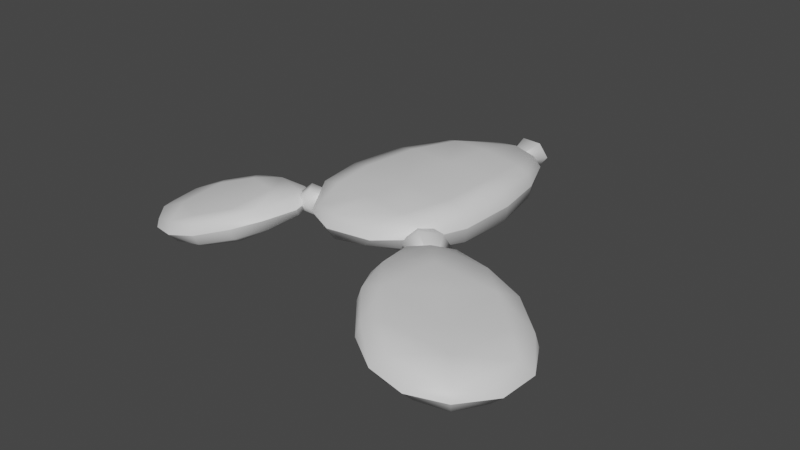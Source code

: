 # Source: FE_leaf_35-nr.blend  (saved by Blender 3.0.42; exported with 4.5.12 LTS)
import bpy
from mathutils import Matrix  # noqa: F401  (used for matrix-valued properties, if any)

bpy.ops.wm.read_factory_settings(use_empty=True)
scene = bpy.context.scene
scene.name = 'Scene'

# ---- collections
col_collection = bpy.data.collections.new('Collection'); scene.collection.children.link(col_collection)

# ---- materials (node trees are filled in below, after node groups)
mat_material_001 = bpy.data.materials.new('Material.001')
mat_material_001.use_transparent_shadow = False

# ---- material node trees
mat_material_001.use_nodes = True; mat_material_001.node_tree.nodes.clear()
_N = mat_material_001.node_tree.nodes; _L = mat_material_001.node_tree.links
n0 = _N.new('ShaderNodeBsdfPrincipled'); n0.name = 'Principled BSDF'; n0.location = (10, 300)
n0.distribution = 'GGX'
n0.subsurface_method = 'RANDOM_WALK_SKIN'
n0.inputs[3].default_value = 1.45
n0.inputs[27].default_value = (0.0, 0.0, 0.0, 1.0)
n0.inputs[28].default_value = 1.0
n1 = _N.new('ShaderNodeOutputMaterial'); n1.name = 'Material Output'; n1.location = (300, 300)
_L.new(n0.outputs[0], n1.inputs[0])
n1.is_active_output = True

# ---- world
world_world = bpy.data.worlds.new('World'); scene.world = world_world
world_world.use_nodes = True; world_world.node_tree.nodes.clear()
_N = world_world.node_tree.nodes; _L = world_world.node_tree.links
n0 = _N.new('ShaderNodeOutputWorld'); n0.name = 'World Output'; n0.location = (300, 300)
n1 = _N.new('ShaderNodeBackground'); n1.name = 'Background'; n1.location = (10, 300)
n1.inputs[0].default_value = (0.05088, 0.05088, 0.05088, 1.0)
_L.new(n1.outputs[0], n0.inputs[0])
n0.is_active_output = True
world_world.color = (0.05088, 0.05088, 0.05088)
world_world.use_sun_shadow = False
world_world.sun_shadow_jitter_overblur = 0.0

# ---- meshes
me_0x0770df88_gmdl_001 = bpy.data.meshes.new('0x0770DF88.gmdl.001')
me_0x0770df88_gmdl_001.from_pydata([(-0.02491, -1.065, -0.03313), (-0.173, -1.071, -0.05528), (-0.1286, -0.9046, -0.1148), (0.06379, -0.9338, -0.08209), (-0.2913, -1.025, -0.04063), (-0.4009, -0.8699, -0.05468), (-0.3107, -0.8797, -0.09134), (-0.3334, -1.029, -0.002821), (-0.4188, -0.8783, -0.0011), (-0.2933, -1.029, 0.03634), (-0.3186, -0.8895, 0.07316), (-0.4024, -0.8762, 0.05336), (-0.1738, -1.078, 0.05373), (-0.02297, -1.07, 0.04439), (0.06798, -0.9453, 0.08289), (-0.1304, -0.9172, 0.08357), (0.01526, -1.082, 0.006663), (0.1709, -0.9637, 0.01356), (0.1562, -0.958, 0.06637), (-0.0953, -0.7205, -0.1481), (0.1366, -0.7582, -0.1056), (-0.4129, -0.6774, -0.06873), (-0.3217, -0.6873, -0.1157), (-0.432, -0.6829, -0.003538), (-0.3277, -0.7001, 0.08204), (-0.4147, -0.6849, 0.06241), (0.1327, -0.7705, 0.09243), (-0.09864, -0.7366, 0.0912), (0.244, -0.7868, 0.01424), (0.2243, -0.7829, 0.07795), (-0.06436, -0.4839, -0.1466), (0.1601, -0.5211, -0.1022), (-0.3648, -0.4386, -0.06545), (-0.2846, -0.4495, -0.1145), (-0.3803, -0.4394, 0.003147), (-0.2808, -0.4649, 0.09026), (-0.3627, -0.448, 0.0701), (0.1521, -0.5343, 0.1011), (-0.06745, -0.5009, 0.1013), (0.2599, -0.5425, 0.02029), (0.2412, -0.5449, 0.08638), (-0.1819, -1.105, 0.001369), (-0.134, -0.07089, 0.002857), (0.009834, -0.04687, 0.006328), (0.0006343, -0.1032, -0.05354), (-0.1076, -0.08343, -0.03727), (0.1043, -0.1313, 0.05223), (0.1366, -0.1256, 0.01097), (0.009834, -0.04687, 0.006328), (-0.0003303, -0.1123, 0.06639), (-0.4188, -0.8783, -0.0011), (-0.3334, -1.029, -0.002821), (-0.432, -0.6829, -0.003538), (-0.3803, -0.4394, 0.003147), (0.1709, -0.9637, 0.01356), (0.01526, -1.082, 0.006663), (0.1575, -0.9516, -0.04019), (0.244, -0.7868, 0.01424), (0.2285, -0.7765, -0.05203), (0.2599, -0.5425, 0.02029), (0.2451, -0.5365, -0.04877), (0.1366, -0.1256, 0.01097), (0.1085, -0.1264, -0.031), (-0.1819, -1.105, 0.001369), (-0.0387, 0.006029, -0.05188), (0.04969, -0.001564, -0.05299), (-0.01642, -0.2003, -0.005527), (-0.08298, 0.00932, 0.0007714), (-0.03889, 0.00486, 0.05317), (0.04948, -0.002887, 0.05388), (-0.01642, -0.2003, -0.005527), (0.09378, -0.005974, 0.0003237), (0.04969, -0.001564, -0.05299), (0.009794, 0.07903, -0.0003273), (0.009794, 0.07903, -0.0003273), (0.2271, -0.3303, 0.0214), (0.2153, -0.3294, -0.03386), (0.2271, -0.3303, 0.0214), (0.2104, -0.3365, 0.07481), (0.1429, -0.3271, 0.09291), (-0.03094, -0.2972, 0.1), (-0.2046, -0.2644, 0.08406), (-0.2726, -0.2492, 0.06291), (-0.2853, -0.2372, 0.008032), (-0.2853, -0.2372, 0.008032), (-0.2732, -0.2409, -0.04676), (-0.2132, -0.2489, -0.08442), (-0.0284, -0.2802, -0.1078), (0.156, -0.3156, -0.07487), (-0.1048, -0.08949, 0.04533), (-0.134, -0.07089, 0.002857), (-0.9386, -1.292, -0.1799), (-0.9911, -1.214, -0.1913), (-0.8905, -1.171, -0.2144), (-0.8208, -1.315, -0.1845), (-1.024, -1.138, -0.1765), (-1.046, -1.122, -0.1515), (-1.005, -1.022, -0.1302), (-0.9722, -1.045, -0.1787), (-1.006, -1.225, -0.1196), (-0.9494, -1.3, -0.129), (-0.8402, -1.329, -0.09393), (-0.9175, -1.19, -0.08491), (-0.9358, -1.322, -0.1556), (-0.8166, -1.359, -0.1371), (-0.7821, -1.115, -0.2147), (-0.7135, -1.256, -0.1911), (-0.8975, -0.9419, -0.1504), (-0.8625, -0.9846, -0.1858), (-0.9156, -0.9405, -0.1056), (-0.9892, -1.06, -0.09091), (-0.8889, -1.007, -0.05268), (-0.9166, -0.9569, -0.06219), (-0.7427, -1.274, -0.0567), (-0.8157, -1.139, -0.05185), (-0.7, -1.331, -0.1145), (-0.7136, -1.324, -0.07051), (-0.6526, -1.043, -0.1838), (-0.5863, -1.181, -0.1581), (-0.7607, -0.8778, -0.1174), (-0.7293, -0.9156, -0.1532), (-0.7767, -0.8761, -0.0693), (-0.758, -0.9412, -0.01476), (-0.7832, -0.8934, -0.0239), (-0.6197, -1.197, -0.02118), (-0.6886, -1.068, -0.01207), (-0.5742, -1.25, -0.07807), (-0.5908, -1.246, -0.03378), (-1.024, -1.228, -0.1599), (-0.4988, -0.87, -0.02195), (-0.4302, -0.9354, -0.01472), (-0.4531, -0.9454, -0.0654), (-0.4882, -0.8842, -0.05162), (-0.4378, -1.019, 0.004294), (-0.4175, -1.03, -0.02479), (-0.4302, -0.9354, -0.01472), (-0.4707, -0.958, 0.01744), (-1.005, -1.022, -0.1302), (-1.046, -1.122, -0.1515), (-1.034, -1.146, -0.1266), (-0.9156, -0.9405, -0.1056), (-0.7767, -0.8761, -0.0693), (-0.8166, -1.359, -0.1371), (-0.9358, -1.322, -0.1556), (-0.7, -1.331, -0.1145), (-0.6929, -1.313, -0.1586), (-0.5742, -1.25, -0.07807), (-0.5681, -1.234, -0.1245), (-0.4175, -1.03, -0.02479), (-0.4236, -1.011, -0.05448), (-1.024, -1.228, -0.1599), (-0.4314, -0.8929, -0.06363), (-0.393, -0.9548, -0.06518), (-0.5168, -0.9905, -0.04087), (-0.4586, -0.8683, -0.01111), (-0.4473, -0.9054, 0.03994), (-0.4088, -0.9672, 0.03841), (-0.3816, -0.9919, -0.0142), (-0.393, -0.9548, -0.06518), (-0.2984, -0.8539, -0.001327), (-0.2984, -0.8539, -0.001327), (-0.4819, -1.155, -0.0467), (-0.4856, -1.123, -0.09754), (-0.4819, -1.155, -0.0467), (-0.5094, -1.135, -0.00389), (-0.5747, -1.012, 0.01247), (-0.6384, -0.8859, 0.002249), (-0.6393, -0.8507, -0.03968), (-0.6393, -0.8507, -0.03968), (-0.6163, -0.8699, -0.09132), (-0.5435, -0.9901, -0.1264), (-0.5004, -0.8945, 0.006274), (-0.4988, -0.87, -0.02195), (0.8907, -1.534, -0.06837), (0.8194, -1.635, -0.07463), (0.7237, -1.521, -0.1119), (0.8789, -1.383, -0.09646), (0.7166, -1.687, -0.05062), (0.697, -1.716, -0.01866), (0.5456, -1.693, -0.005813), (0.5781, -1.654, -0.06506), (0.8285, -1.642, 0.01146), (0.8985, -1.537, -0.005291), (0.8926, -1.387, 0.01187), (0.7407, -1.534, 0.04315), (0.9244, -1.515, -0.04188), (0.9292, -1.35, -0.0463), (0.6144, -1.405, -0.1381), (0.7656, -1.271, -0.1264), (0.4125, -1.585, -0.0501), (0.4664, -1.537, -0.09406), (0.4053, -1.599, 0.002294), (0.5871, -1.662, 0.04773), (0.4824, -1.55, 0.06818), (0.421, -1.59, 0.05776), (0.783, -1.281, 0.03143), (0.635, -1.421, 0.05295), (0.8494, -1.208, -0.04792), (0.8386, -1.22, 0.009131), (0.4695, -1.26, -0.1322), (0.6168, -1.13, -0.1189), (0.2785, -1.429, -0.04153), (0.327, -1.386, -0.08626), (0.2708, -1.439, 0.01309), (0.3467, -1.396, 0.07826), (0.2886, -1.434, 0.06776), (0.6327, -1.143, 0.04537), (0.491, -1.277, 0.06618), (0.6914, -1.068, -0.03593), (0.6846, -1.084, 0.02232), (0.833, -1.655, -0.0301), (0.1571, -1.088, 0.006437), (0.2172, -0.9808, 0.0007903), (0.2475, -1.015, -0.05349), (0.1776, -1.076, -0.02928), (0.3273, -0.9619, 0.02595), (0.3384, -0.9341, -0.01525), (0.2172, -0.9808, 0.0007903), (0.2595, -1.025, 0.04766), (0.5456, -1.693, -0.005813), (0.697, -1.716, -0.01866), (0.7221, -1.691, 0.01237), (0.4053, -1.599, 0.002294), (0.2708, -1.439, 0.01309), (0.9292, -1.35, -0.0463), (0.9244, -1.515, -0.04188), (0.8494, -1.208, -0.04792), (0.8306, -1.217, -0.09685), (0.6914, -1.068, -0.03593), (0.6758, -1.08, -0.08737), (0.3384, -0.9341, -0.01525), (0.3217, -0.9538, -0.04769), (0.833, -1.655, -0.0301), (0.1605, -1.017, -0.04314), (0.2228, -0.9459, -0.0591), (0.2993, -1.059, -0.01384), (0.1405, -1.049, 0.02152), (0.1831, -1.008, 0.06963), (0.2453, -0.9372, 0.05367), (0.2993, -1.059, -0.01384), (0.2646, -0.9061, -0.01064), (0.2228, -0.9459, -0.0591), (0.0736, -0.8675, 0.02749), (0.5282, -0.9775, -0.02399), (0.497, -1.005, -0.079), (0.5282, -0.9775, -0.02399), (0.5067, -1.017, 0.03861), (0.3708, -1.145, 0.06937), (0.2281, -1.254, 0.06693), (0.1863, -1.271, 0.01664), (0.1863, -1.271, 0.01664), (0.214, -1.248, -0.04426), (0.3511, -1.128, -0.09702), (0.1866, -1.079, 0.03946), (0.1571, -1.088, 0.006437)], [], [(2, 3, 1), (0, 1, 3), (4, 5, 6), (4, 7, 5), (7, 8, 5), (9, 10, 11), (15, 12, 14), (12, 13, 14), (13, 16, 18), (16, 17, 18), (20, 3, 19), (3, 2, 19), (6, 5, 22), (5, 21, 22), (23, 21, 8), (5, 8, 21), (10, 24, 11), (11, 24, 25), (26, 27, 14), (15, 14, 27), (28, 29, 17), (18, 17, 29), (19, 30, 20), (20, 30, 31), (22, 21, 33), (21, 32, 33), (34, 32, 23), (21, 23, 32), (36, 25, 35), (25, 24, 35), (26, 37, 27), (27, 37, 38), (39, 40, 28), (29, 28, 40), (16, 13, 41), (13, 12, 41), (42, 43, 45), (43, 44, 45), (47, 48, 46), (46, 48, 49), (9, 11, 51), (50, 51, 11), (52, 50, 25), (50, 11, 25), (53, 52, 36), (52, 25, 36), (0, 56, 55), (54, 55, 56), (57, 54, 58), (54, 56, 58), (59, 57, 60), (57, 58, 60), (61, 62, 43), (62, 44, 43), (55, 63, 0), (63, 1, 0), (64, 65, 66), (67, 64, 66), (68, 67, 66), (69, 68, 70), (71, 69, 66), (72, 71, 66), (65, 64, 73), (64, 67, 73), (67, 68, 73), (68, 69, 74), (69, 71, 73), (71, 72, 73), (20, 31, 58), (58, 31, 60), (3, 20, 56), (56, 20, 58), (0, 3, 56), (19, 22, 30), (22, 33, 30), (22, 19, 6), (2, 6, 19), (6, 2, 4), (1, 4, 2), (14, 13, 18), (14, 18, 26), (26, 18, 29), (26, 29, 37), (37, 29, 40), (10, 9, 15), (9, 12, 15), (24, 10, 27), (10, 15, 27), (24, 27, 35), (35, 27, 38), (51, 41, 9), (9, 41, 12), (63, 7, 1), (7, 4, 1), (59, 60, 75), (75, 60, 76), (39, 77, 40), (40, 77, 78), (40, 78, 37), (79, 37, 78), (37, 79, 38), (38, 79, 80), (35, 38, 81), (81, 38, 80), (36, 35, 82), (35, 81, 82), (53, 36, 83), (83, 36, 82), (34, 84, 32), (32, 84, 85), (32, 85, 33), (33, 85, 86), (30, 33, 87), (33, 86, 87), (30, 87, 31), (31, 87, 88), (60, 31, 76), (31, 88, 76), (62, 61, 76), (61, 75, 76), (46, 78, 47), (78, 77, 47), (46, 79, 78), (80, 79, 49), (79, 46, 49), (80, 49, 81), (89, 81, 49), (82, 81, 89), (89, 90, 82), (90, 83, 82), (45, 85, 42), (85, 84, 42), (86, 85, 45), (87, 86, 44), (86, 45, 44), (87, 44, 88), (88, 44, 62), (76, 88, 62), (90, 89, 48), (89, 49, 48), (94, 91, 93), (91, 92, 93), (98, 95, 97), (95, 96, 97), (102, 99, 101), (99, 100, 101), (101, 100, 104), (100, 103, 104), (94, 93, 106), (93, 105, 106), (98, 107, 108), (98, 97, 107), (97, 109, 107), (110, 111, 112), (101, 113, 102), (102, 113, 114), (101, 104, 116), (104, 115, 116), (105, 117, 106), (106, 117, 118), (108, 107, 120), (107, 119, 120), (121, 119, 109), (107, 109, 119), (111, 122, 112), (112, 122, 123), (113, 124, 114), (114, 124, 125), (126, 127, 115), (116, 115, 127), (103, 100, 128), (100, 99, 128), (129, 130, 132), (130, 131, 132), (134, 135, 133), (133, 135, 136), (110, 137, 139), (137, 138, 139), (110, 112, 137), (140, 137, 112), (141, 140, 123), (140, 112, 123), (94, 142, 91), (142, 143, 91), (94, 145, 142), (144, 142, 145), (146, 144, 147), (144, 145, 147), (148, 149, 130), (149, 131, 130), (143, 150, 91), (150, 92, 91), (151, 152, 153), (154, 151, 153), (155, 154, 153), (156, 155, 153), (157, 156, 153), (158, 157, 153), (151, 159, 152), (154, 159, 151), (155, 159, 154), (156, 160, 155), (157, 159, 156), (158, 159, 157), (106, 118, 145), (145, 118, 147), (94, 106, 145), (105, 108, 117), (108, 120, 117), (98, 108, 93), (93, 108, 105), (98, 93, 95), (92, 95, 93), (113, 101, 116), (127, 124, 116), (124, 113, 116), (102, 110, 99), (110, 139, 99), (114, 111, 102), (111, 110, 102), (111, 114, 122), (122, 114, 125), (138, 128, 139), (139, 128, 99), (96, 95, 150), (150, 95, 92), (162, 161, 147), (161, 146, 147), (164, 127, 163), (127, 126, 163), (164, 124, 127), (125, 124, 165), (124, 164, 165), (125, 165, 122), (166, 122, 165), (123, 122, 166), (166, 167, 123), (167, 141, 123), (169, 119, 168), (119, 121, 168), (120, 119, 169), (117, 120, 170), (120, 169, 170), (117, 170, 118), (118, 170, 162), (147, 118, 162), (148, 161, 149), (161, 162, 149), (134, 133, 163), (164, 163, 133), (165, 164, 136), (164, 133, 136), (165, 136, 166), (171, 166, 136), (172, 167, 171), (167, 166, 171), (169, 168, 132), (168, 129, 132), (169, 132, 170), (170, 132, 131), (162, 170, 149), (170, 131, 149), (172, 171, 135), (171, 136, 135), (176, 173, 175), (173, 174, 175), (180, 177, 179), (177, 178, 179), (184, 181, 183), (181, 182, 183), (183, 182, 186), (182, 185, 186), (176, 175, 188), (175, 187, 188), (180, 189, 190), (180, 179, 189), (179, 191, 189), (192, 193, 194), (183, 195, 184), (184, 195, 196), (183, 186, 198), (186, 197, 198), (188, 187, 200), (187, 199, 200), (190, 189, 202), (189, 201, 202), (203, 201, 191), (189, 191, 201), (193, 204, 194), (194, 204, 205), (195, 206, 196), (196, 206, 207), (208, 209, 197), (198, 197, 209), (185, 182, 210), (182, 181, 210), (211, 212, 214), (212, 213, 214), (216, 217, 215), (215, 217, 218), (192, 219, 221), (219, 220, 221), (192, 194, 219), (222, 219, 194), (223, 222, 205), (222, 194, 205), (176, 224, 173), (224, 225, 173), (176, 227, 224), (226, 224, 227), (228, 226, 229), (226, 227, 229), (230, 231, 212), (231, 213, 212), (225, 232, 173), (232, 174, 173), (233, 234, 235), (236, 233, 235), (237, 236, 235), (238, 237, 239), (240, 238, 235), (241, 240, 235), (233, 242, 234), (236, 242, 233), (237, 242, 236), (238, 242, 237), (240, 242, 238), (241, 242, 240), (188, 200, 227), (227, 200, 229), (176, 188, 227), (187, 190, 199), (190, 202, 199), (187, 175, 190), (175, 180, 190), (180, 175, 177), (174, 177, 175), (195, 183, 198), (195, 198, 206), (206, 198, 209), (184, 192, 181), (192, 221, 181), (192, 184, 193), (193, 184, 196), (193, 196, 204), (204, 196, 207), (220, 210, 221), (221, 210, 181), (232, 178, 174), (178, 177, 174), (244, 243, 229), (243, 228, 229), (246, 209, 245), (209, 208, 245), (246, 206, 209), (207, 206, 247), (206, 246, 247), (207, 247, 204), (248, 204, 247), (205, 204, 248), (248, 249, 205), (249, 223, 205), (251, 201, 250), (201, 203, 250), (202, 201, 251), (199, 202, 252), (202, 251, 252), (199, 252, 200), (200, 252, 244), (229, 200, 244), (230, 243, 231), (243, 244, 231), (216, 215, 245), (246, 245, 215), (247, 246, 218), (246, 215, 218), (247, 218, 248), (253, 248, 218), (254, 249, 253), (249, 248, 253), (211, 214, 250), (251, 250, 214), (251, 214, 252), (252, 214, 213), (244, 252, 231), (252, 213, 231), (254, 253, 217), (253, 218, 217)])
me_0x0770df88_gmdl_001.polygons.foreach_set('use_smooth', [True] * 388)
_uv = me_0x0770df88_gmdl_001.uv_layers.new(name='UVMap')
_uv.uv.foreach_set('vector', [0.2161, 0.395, 0.1392, 0.3918, 0.2214, 0.4575, 0.1589, 0.4659, 0.2214, 0.4575, 0.1392, 0.3918, 0.2776, 0.4642, 0.3373, 0.4061, 0.2868, 0.3949, 0.2776, 0.4642, 0.3039, 0.4742, 0.3373, 0.4061, 0.3039, 0.4742, 0.3559, 0.4143, 0.3373, 0.4061, 0.286, 0.9483, 0.294, 0.8821, 0.3419, 0.892, 0.2193, 0.882, 0.2221, 0.9517, 0.1371, 0.8788, 0.2221, 0.9517, 0.1619, 0.9547, 0.1371, 0.8788, 0.1619, 0.9547, 0.1323, 0.9581, 0.08602, 0.8891, 0.1323, 0.9581, 0.06511, 0.8957, 0.08602, 0.8891, 0.129, 0.3183, 0.1392, 0.3918, 0.214, 0.3197, 0.1392, 0.3918, 0.2161, 0.395, 0.214, 0.3197, 0.2868, 0.3949, 0.3373, 0.4061, 0.2985, 0.3193, 0.3373, 0.4061, 0.3489, 0.3255, 0.2985, 0.3193, 0.3773, 0.3305, 0.3489, 0.3255, 0.3559, 0.4143, 0.3373, 0.4061, 0.3559, 0.4143, 0.3489, 0.3255, 0.294, 0.8821, 0.305, 0.8057, 0.3419, 0.892, 0.3419, 0.892, 0.305, 0.8057, 0.3549, 0.8116, 0.1284, 0.8045, 0.2169, 0.8063, 0.1371, 0.8788, 0.2193, 0.882, 0.1371, 0.8788, 0.2169, 0.8063, 0.04339, 0.8137, 0.07366, 0.8096, 0.06511, 0.8957, 0.08602, 0.8891, 0.06511, 0.8957, 0.07366, 0.8096, 0.214, 0.3197, 0.215, 0.2269, 0.129, 0.3183, 0.129, 0.3183, 0.215, 0.2269, 0.1313, 0.2272, 0.2985, 0.3193, 0.3489, 0.3255, 0.2987, 0.2271, 0.3489, 0.3255, 0.3422, 0.2236, 0.2987, 0.2271, 0.3717, 0.2205, 0.3422, 0.2236, 0.3773, 0.3305, 0.3489, 0.3255, 0.3773, 0.3305, 0.3422, 0.2236, 0.3496, 0.7092, 0.3549, 0.8116, 0.3029, 0.7124, 0.3549, 0.8116, 0.305, 0.8057, 0.3029, 0.7124, 0.1284, 0.8045, 0.1329, 0.7123, 0.2169, 0.8063, 0.2169, 0.8063, 0.1329, 0.7123, 0.2179, 0.7119, 0.05404, 0.7056, 0.08235, 0.7088, 0.04339, 0.8137, 0.07366, 0.8096, 0.04339, 0.8137, 0.08235, 0.7088, 0.1323, 0.9581, 0.1619, 0.9547, 0.2288, 0.9825, 0.1619, 0.9547, 0.2221, 0.9517, 0.2288, 0.9825, 0.2814, 0.04357, 0.2144, 0.0233, 0.262, 0.05529, 0.2144, 0.0233, 0.2144, 0.08471, 0.262, 0.05529, 0.1485, 0.5326, 0.2174, 0.5085, 0.1705, 0.5397, 0.1705, 0.5397, 0.2174, 0.5085, 0.2173, 0.5682, 0.286, 0.9483, 0.3419, 0.892, 0.3093, 0.9601, 0.3628, 0.9002, 0.3093, 0.9601, 0.3419, 0.892, 0.3848, 0.8165, 0.3628, 0.9002, 0.3549, 0.8116, 0.3628, 0.9002, 0.3419, 0.892, 0.3549, 0.8116, 0.3791, 0.7063, 0.3848, 0.8165, 0.3496, 0.7092, 0.3848, 0.8165, 0.3549, 0.8116, 0.3496, 0.7092, 0.1589, 0.4659, 0.08472, 0.4033, 0.1318, 0.4723, 0.06649, 0.4101, 0.1318, 0.4723, 0.08472, 0.4033, 0.04538, 0.3282, 0.06649, 0.4101, 0.07422, 0.3238, 0.06649, 0.4101, 0.08472, 0.4033, 0.07422, 0.3238, 0.05573, 0.2201, 0.04538, 0.3282, 0.084, 0.2235, 0.04538, 0.3282, 0.07422, 0.3238, 0.084, 0.2235, 0.1476, 0.04739, 0.168, 0.05717, 0.2144, 0.0233, 0.168, 0.05717, 0.2144, 0.08471, 0.2144, 0.0233, 0.1318, 0.4723, 0.2253, 0.4967, 0.1589, 0.4659, 0.2253, 0.4967, 0.2214, 0.4575, 0.1589, 0.4659, 0.4412, 0.1008, 0.4161, 0.1008, 0.4914, 0.02551, 0.4663, 0.1008, 0.4412, 0.1008, 0.4914, 0.02551, 0.4914, 0.1008, 0.4663, 0.1008, 0.4914, 0.02551, 0.5165, 0.1008, 0.4914, 0.1008, 0.4914, 0.02551, 0.5416, 0.1008, 0.5165, 0.1008, 0.4914, 0.02551, 0.5667, 0.1008, 0.5416, 0.1008, 0.4914, 0.02551, 0.4161, 0.1008, 0.4412, 0.1008, 0.4914, 0.1761, 0.4412, 0.1008, 0.4663, 0.1008, 0.4914, 0.1761, 0.4663, 0.1008, 0.4914, 0.1008, 0.4914, 0.1761, 0.4914, 0.1008, 0.5165, 0.1008, 0.4914, 0.1761, 0.5165, 0.1008, 0.5416, 0.1008, 0.4914, 0.1761, 0.5416, 0.1008, 0.5667, 0.1008, 0.4914, 0.1761, 0.129, 0.3183, 0.1313, 0.2272, 0.07422, 0.3238, 0.07422, 0.3238, 0.1313, 0.2272, 0.084, 0.2235, 0.1392, 0.3918, 0.129, 0.3183, 0.08472, 0.4033, 0.08472, 0.4033, 0.129, 0.3183, 0.07422, 0.3238, 0.1589, 0.4659, 0.1392, 0.3918, 0.08472, 0.4033, 0.214, 0.3197, 0.2985, 0.3193, 0.215, 0.2269, 0.2985, 0.3193, 0.2987, 0.2271, 0.215, 0.2269, 0.2985, 0.3193, 0.214, 0.3197, 0.2868, 0.3949, 0.2161, 0.395, 0.2868, 0.3949, 0.214, 0.3197, 0.2868, 0.3949, 0.2161, 0.395, 0.2776, 0.4642, 0.2214, 0.4575, 0.2776, 0.4642, 0.2161, 0.395, 0.1371, 0.8788, 0.1619, 0.9547, 0.08602, 0.8891, 0.1371, 0.8788, 0.08602, 0.8891, 0.1284, 0.8045, 0.1284, 0.8045, 0.08602, 0.8891, 0.07366, 0.8096, 0.1284, 0.8045, 0.07366, 0.8096, 0.1329, 0.7123, 0.1329, 0.7123, 0.07366, 0.8096, 0.08235, 0.7088, 0.294, 0.8821, 0.286, 0.9483, 0.2193, 0.882, 0.286, 0.9483, 0.2221, 0.9517, 0.2193, 0.882, 0.305, 0.8057, 0.294, 0.8821, 0.2169, 0.8063, 0.294, 0.8821, 0.2193, 0.882, 0.2169, 0.8063, 0.305, 0.8057, 0.2169, 0.8063, 0.3029, 0.7124, 0.3029, 0.7124, 0.2169, 0.8063, 0.2179, 0.7119, 0.3093, 0.9601, 0.2288, 0.9825, 0.286, 0.9483, 0.286, 0.9483, 0.2288, 0.9825, 0.2221, 0.9517, 0.2253, 0.4967, 0.3039, 0.4742, 0.2214, 0.4575, 0.3039, 0.4742, 0.2776, 0.4642, 0.2214, 0.4575, 0.05573, 0.2201, 0.084, 0.2235, 0.08707, 0.1304, 0.08707, 0.1304, 0.084, 0.2235, 0.1114, 0.1371, 0.05404, 0.7056, 0.08628, 0.6156, 0.08235, 0.7088, 0.08235, 0.7088, 0.08628, 0.6156, 0.1083, 0.6224, 0.08235, 0.7088, 0.1083, 0.6224, 0.1329, 0.7123, 0.1452, 0.6292, 0.1329, 0.7123, 0.1083, 0.6224, 0.1329, 0.7123, 0.1452, 0.6292, 0.2179, 0.7119, 0.2179, 0.7119, 0.1452, 0.6292, 0.2178, 0.6254, 0.3029, 0.7124, 0.2179, 0.7119, 0.2897, 0.6275, 0.2897, 0.6275, 0.2179, 0.7119, 0.2178, 0.6254, 0.3496, 0.7092, 0.3029, 0.7124, 0.328, 0.6188, 0.3029, 0.7124, 0.2897, 0.6275, 0.328, 0.6188, 0.3791, 0.7063, 0.3496, 0.7092, 0.3492, 0.6116, 0.3492, 0.6116, 0.3496, 0.7092, 0.328, 0.6188, 0.3717, 0.2205, 0.3427, 0.1261, 0.3422, 0.2236, 0.3422, 0.2236, 0.3427, 0.1261, 0.319, 0.1332, 0.3422, 0.2236, 0.319, 0.1332, 0.2987, 0.2271, 0.2987, 0.2271, 0.319, 0.1332, 0.2885, 0.1431, 0.215, 0.2269, 0.2987, 0.2271, 0.2148, 0.1414, 0.2987, 0.2271, 0.2885, 0.1431, 0.2148, 0.1414, 0.215, 0.2269, 0.2148, 0.1414, 0.1313, 0.2272, 0.1313, 0.2272, 0.2148, 0.1414, 0.1407, 0.1452, 0.084, 0.2235, 0.1313, 0.2272, 0.1114, 0.1371, 0.1313, 0.2272, 0.1407, 0.1452, 0.1114, 0.1371, 0.168, 0.05717, 0.1476, 0.04739, 0.1114, 0.1371, 0.1476, 0.04739, 0.08707, 0.1304, 0.1114, 0.1371, 0.1705, 0.5397, 0.1083, 0.6224, 0.1485, 0.5326, 0.1083, 0.6224, 0.08628, 0.6156, 0.1485, 0.5326, 0.1705, 0.5397, 0.1452, 0.6292, 0.1083, 0.6224, 0.2178, 0.6254, 0.1452, 0.6292, 0.2173, 0.5682, 0.1452, 0.6292, 0.1705, 0.5397, 0.2173, 0.5682, 0.2178, 0.6254, 0.2173, 0.5682, 0.2897, 0.6275, 0.2652, 0.5386, 0.2897, 0.6275, 0.2173, 0.5682, 0.328, 0.6188, 0.2897, 0.6275, 0.2652, 0.5386, 0.2652, 0.5386, 0.2862, 0.529, 0.328, 0.6188, 0.2862, 0.529, 0.3492, 0.6116, 0.328, 0.6188, 0.262, 0.05529, 0.319, 0.1332, 0.2814, 0.04357, 0.319, 0.1332, 0.3427, 0.1261, 0.2814, 0.04357, 0.2885, 0.1431, 0.319, 0.1332, 0.262, 0.05529, 0.2148, 0.1414, 0.2885, 0.1431, 0.2144, 0.08471, 0.2885, 0.1431, 0.262, 0.05529, 0.2144, 0.08471, 0.2148, 0.1414, 0.2144, 0.08471, 0.1407, 0.1452, 0.1407, 0.1452, 0.2144, 0.08471, 0.168, 0.05717, 0.1114, 0.1371, 0.1407, 0.1452, 0.168, 0.05717, 0.2862, 0.529, 0.2652, 0.5386, 0.2174, 0.5085, 0.2652, 0.5386, 0.2173, 0.5682, 0.2174, 0.5085, 0.9183, 0.5019, 0.8857, 0.5567, 0.8424, 0.5039, 0.8857, 0.5567, 0.8378, 0.559, 0.8424, 0.5039, 0.7695, 0.5033, 0.7933, 0.5555, 0.7324, 0.5222, 0.7933, 0.5555, 0.7729, 0.5692, 0.7324, 0.5222, 0.5557, 0.5023, 0.5527, 0.5639, 0.6405, 0.5054, 0.5527, 0.5639, 0.5974, 0.5543, 0.6405, 0.5054, 0.6405, 0.5054, 0.5974, 0.5543, 0.6745, 0.5177, 0.5974, 0.5543, 0.6222, 0.5667, 0.6745, 0.5177, 0.9183, 0.5019, 0.8424, 0.5039, 0.9076, 0.4437, 0.8424, 0.5039, 0.8429, 0.4476, 0.9076, 0.4437, 0.7695, 0.5033, 0.7386, 0.4511, 0.7782, 0.4447, 0.7695, 0.5033, 0.7324, 0.5222, 0.7386, 0.4511, 0.7324, 0.5222, 0.7158, 0.4564, 0.7386, 0.4511, 0.4772, 0.5061, 0.4887, 0.4444, 0.4501, 0.4501, 0.6405, 0.5054, 0.6247, 0.4432, 0.5557, 0.5023, 0.5557, 0.5023, 0.6247, 0.4432, 0.5569, 0.4473, 0.6405, 0.5054, 0.6745, 0.5177, 0.6671, 0.4484, 0.6745, 0.5177, 0.6914, 0.4533, 0.6671, 0.4484, 0.8429, 0.4476, 0.8418, 0.3754, 0.9076, 0.4437, 0.9076, 0.4437, 0.8418, 0.3754, 0.9063, 0.3783, 0.7782, 0.4447, 0.7386, 0.4511, 0.7779, 0.3784, 0.7386, 0.4511, 0.7441, 0.3738, 0.7779, 0.3784, 0.7201, 0.37, 0.7441, 0.3738, 0.7158, 0.4564, 0.7386, 0.4511, 0.7158, 0.4564, 0.7441, 0.3738, 0.4887, 0.4444, 0.49, 0.3765, 0.4501, 0.4501, 0.4501, 0.4501, 0.49, 0.3765, 0.4543, 0.3726, 0.6247, 0.4432, 0.622, 0.3763, 0.5569, 0.4473, 0.5569, 0.4473, 0.622, 0.3763, 0.5557, 0.3735, 0.6831, 0.3684, 0.6599, 0.3724, 0.6914, 0.4533, 0.6671, 0.4484, 0.6914, 0.4533, 0.6599, 0.3724, 0.6222, 0.5667, 0.5974, 0.5543, 0.5473, 0.5859, 0.5974, 0.5543, 0.5527, 0.5639, 0.5473, 0.5859, 0.7903, 0.2311, 0.8424, 0.2151, 0.8046, 0.2459, 0.8424, 0.2151, 0.8421, 0.2538, 0.8046, 0.2459, 0.6097, 0.2326, 0.5562, 0.2136, 0.5921, 0.245, 0.5921, 0.245, 0.5562, 0.2136, 0.5561, 0.249, 0.4772, 0.5061, 0.4431, 0.5212, 0.5074, 0.554, 0.4431, 0.5212, 0.4847, 0.5683, 0.5074, 0.554, 0.4772, 0.5061, 0.4501, 0.4501, 0.4431, 0.5212, 0.426, 0.4555, 0.4431, 0.5212, 0.4501, 0.4501, 0.4305, 0.3689, 0.426, 0.4555, 0.4543, 0.3726, 0.426, 0.4555, 0.4501, 0.4501, 0.4543, 0.3726, 0.9183, 0.5019, 0.9574, 0.5189, 0.8857, 0.5567, 0.9574, 0.5189, 0.9066, 0.5677, 0.8857, 0.5567, 0.9183, 0.5019, 0.9504, 0.4495, 0.9574, 0.5189, 0.9738, 0.4545, 0.9574, 0.5189, 0.9504, 0.4495, 0.9657, 0.3697, 0.9738, 0.4545, 0.9422, 0.3738, 0.9738, 0.4545, 0.9504, 0.4495, 0.9422, 0.3738, 0.8943, 0.2341, 0.8797, 0.248, 0.8424, 0.2151, 0.8797, 0.248, 0.8421, 0.2538, 0.8424, 0.2151, 0.9066, 0.5677, 0.8339, 0.5869, 0.8857, 0.5567, 0.8339, 0.5869, 0.8378, 0.559, 0.8857, 0.5567, 0.6223, 0.1002, 0.5972, 0.1002, 0.6725, 0.0249, 0.6474, 0.1002, 0.6223, 0.1002, 0.6725, 0.0249, 0.6725, 0.1002, 0.6474, 0.1002, 0.6725, 0.0249, 0.6976, 0.1002, 0.6725, 0.1002, 0.6725, 0.0249, 0.7227, 0.1002, 0.6976, 0.1002, 0.6725, 0.0249, 0.7478, 0.1002, 0.7227, 0.1002, 0.6725, 0.0249, 0.6223, 0.1002, 0.6725, 0.1755, 0.5972, 0.1002, 0.6474, 0.1002, 0.6725, 0.1755, 0.6223, 0.1002, 0.6725, 0.1002, 0.6725, 0.1755, 0.6474, 0.1002, 0.6976, 0.1002, 0.6725, 0.1755, 0.6725, 0.1002, 0.7227, 0.1002, 0.6725, 0.1755, 0.6976, 0.1002, 0.7478, 0.1002, 0.6725, 0.1755, 0.7227, 0.1002, 0.9076, 0.4437, 0.9063, 0.3783, 0.9504, 0.4495, 0.9504, 0.4495, 0.9063, 0.3783, 0.9422, 0.3738, 0.9183, 0.5019, 0.9076, 0.4437, 0.9504, 0.4495, 0.8429, 0.4476, 0.7782, 0.4447, 0.8418, 0.3754, 0.7782, 0.4447, 0.7779, 0.3784, 0.8418, 0.3754, 0.7695, 0.5033, 0.7782, 0.4447, 0.8424, 0.5039, 0.8424, 0.5039, 0.7782, 0.4447, 0.8429, 0.4476, 0.7695, 0.5033, 0.8424, 0.5039, 0.7933, 0.5555, 0.8378, 0.559, 0.7933, 0.5555, 0.8424, 0.5039, 0.6247, 0.4432, 0.6405, 0.5054, 0.6671, 0.4484, 0.6599, 0.3724, 0.622, 0.3763, 0.6671, 0.4484, 0.622, 0.3763, 0.6247, 0.4432, 0.6671, 0.4484, 0.5557, 0.5023, 0.4772, 0.5061, 0.5527, 0.5639, 0.4772, 0.5061, 0.5074, 0.554, 0.5527, 0.5639, 0.5569, 0.4473, 0.4887, 0.4444, 0.5557, 0.5023, 0.4887, 0.4444, 0.4772, 0.5061, 0.5557, 0.5023, 0.4887, 0.4444, 0.5569, 0.4473, 0.49, 0.3765, 0.49, 0.3765, 0.5569, 0.4473, 0.5557, 0.3735, 0.4847, 0.5683, 0.5473, 0.5859, 0.5074, 0.554, 0.5074, 0.554, 0.5473, 0.5859, 0.5527, 0.5639, 0.7729, 0.5692, 0.7933, 0.5555, 0.8339, 0.5869, 0.8339, 0.5869, 0.7933, 0.5555, 0.8378, 0.559, 0.9118, 0.3142, 0.9414, 0.2992, 0.9422, 0.3738, 0.9414, 0.2992, 0.9657, 0.3697, 0.9422, 0.3738, 0.6311, 0.3095, 0.6599, 0.3724, 0.658, 0.2978, 0.6599, 0.3724, 0.6831, 0.3684, 0.658, 0.2978, 0.6311, 0.3095, 0.622, 0.3763, 0.6599, 0.3724, 0.5557, 0.3735, 0.622, 0.3763, 0.5561, 0.312, 0.622, 0.3763, 0.6311, 0.3095, 0.5561, 0.312, 0.5557, 0.3735, 0.5561, 0.312, 0.49, 0.3765, 0.4807, 0.3071, 0.49, 0.3765, 0.5561, 0.312, 0.4543, 0.3726, 0.49, 0.3765, 0.4807, 0.3071, 0.4807, 0.3071, 0.4537, 0.2946, 0.4543, 0.3726, 0.4537, 0.2946, 0.4305, 0.3689, 0.4543, 0.3726, 0.772, 0.3118, 0.7441, 0.3738, 0.7427, 0.2958, 0.7441, 0.3738, 0.7201, 0.37, 0.7427, 0.2958, 0.7779, 0.3784, 0.7441, 0.3738, 0.772, 0.3118, 0.8418, 0.3754, 0.7779, 0.3784, 0.8421, 0.3144, 0.7779, 0.3784, 0.772, 0.3118, 0.8421, 0.3144, 0.8418, 0.3754, 0.8421, 0.3144, 0.9063, 0.3783, 0.9063, 0.3783, 0.8421, 0.3144, 0.9118, 0.3142, 0.9422, 0.3738, 0.9063, 0.3783, 0.9118, 0.3142, 0.8943, 0.2341, 0.9414, 0.2992, 0.8797, 0.248, 0.9414, 0.2992, 0.9118, 0.3142, 0.8797, 0.248, 0.6097, 0.2326, 0.5921, 0.245, 0.658, 0.2978, 0.6311, 0.3095, 0.658, 0.2978, 0.5921, 0.245, 0.5561, 0.312, 0.6311, 0.3095, 0.5561, 0.249, 0.6311, 0.3095, 0.5921, 0.245, 0.5561, 0.249, 0.5561, 0.312, 0.5561, 0.249, 0.4807, 0.3071, 0.5201, 0.2435, 0.4807, 0.3071, 0.5561, 0.249, 0.5027, 0.2297, 0.4537, 0.2946, 0.5201, 0.2435, 0.4537, 0.2946, 0.4807, 0.3071, 0.5201, 0.2435, 0.772, 0.3118, 0.7427, 0.2958, 0.8046, 0.2459, 0.7427, 0.2958, 0.7903, 0.2311, 0.8046, 0.2459, 0.772, 0.3118, 0.8046, 0.2459, 0.8421, 0.3144, 0.8421, 0.3144, 0.8046, 0.2459, 0.8421, 0.2538, 0.9118, 0.3142, 0.8421, 0.3144, 0.8797, 0.248, 0.8421, 0.3144, 0.8421, 0.2538, 0.8797, 0.248, 0.5027, 0.2297, 0.5201, 0.2435, 0.5562, 0.2136, 0.5201, 0.2435, 0.5561, 0.249, 0.5562, 0.2136, 0.7507, 0.8973, 0.7851, 0.9528, 0.8284, 0.8987, 0.7851, 0.9528, 0.8332, 0.9588, 0.8284, 0.8987, 0.9027, 0.8987, 0.8776, 0.9509, 0.9383, 0.9163, 0.8776, 0.9509, 0.8979, 0.9645, 0.9383, 0.9163, 0.551, 0.8962, 0.5545, 0.9749, 0.4661, 0.903, 0.5545, 0.9749, 0.5111, 0.9471, 0.4661, 0.903, 0.4661, 0.903, 0.5111, 0.9471, 0.4349, 0.9124, 0.5111, 0.9471, 0.4859, 0.9625, 0.4349, 0.9124, 0.7507, 0.8973, 0.8284, 0.8987, 0.7622, 0.8362, 0.8284, 0.8987, 0.8278, 0.8405, 0.7622, 0.8362, 0.9027, 0.8987, 0.9356, 0.8445, 0.8936, 0.8371, 0.9027, 0.8987, 0.9383, 0.9163, 0.9356, 0.8445, 0.9383, 0.9163, 0.9549, 0.849, 0.9356, 0.8445, 0.6294, 0.9034, 0.6171, 0.8373, 0.6574, 0.8441, 0.4661, 0.903, 0.4828, 0.8362, 0.551, 0.8962, 0.551, 0.8962, 0.4828, 0.8362, 0.5498, 0.8408, 0.4661, 0.903, 0.4349, 0.9124, 0.4387, 0.8424, 0.4349, 0.9124, 0.4185, 0.8464, 0.4387, 0.8424, 0.7622, 0.8362, 0.8278, 0.8405, 0.7633, 0.7686, 0.8278, 0.8405, 0.8289, 0.7655, 0.7633, 0.7686, 0.8936, 0.8371, 0.9356, 0.8445, 0.894, 0.7686, 0.9356, 0.8445, 0.9295, 0.7633, 0.894, 0.7686, 0.9506, 0.7604, 0.9295, 0.7633, 0.9549, 0.849, 0.9356, 0.8445, 0.9549, 0.849, 0.9295, 0.7633, 0.6171, 0.8373, 0.6158, 0.7675, 0.6574, 0.8441, 0.6574, 0.8441, 0.6158, 0.7675, 0.6531, 0.7628, 0.4828, 0.8362, 0.4855, 0.7674, 0.5498, 0.8408, 0.5498, 0.8408, 0.4855, 0.7674, 0.5509, 0.7644, 0.4265, 0.7594, 0.446, 0.7626, 0.4185, 0.8464, 0.4387, 0.8424, 0.4185, 0.8464, 0.446, 0.7626, 0.4859, 0.9625, 0.5111, 0.9471, 0.5591, 0.9822, 0.5111, 0.9471, 0.5545, 0.9749, 0.5591, 0.9822, 0.8804, 0.6181, 0.8284, 0.6018, 0.8664, 0.6308, 0.8284, 0.6018, 0.8287, 0.6401, 0.8664, 0.6308, 0.4982, 0.6203, 0.5504, 0.6009, 0.5153, 0.6309, 0.5153, 0.6309, 0.5504, 0.6009, 0.5505, 0.6365, 0.6294, 0.9034, 0.6608, 0.916, 0.5975, 0.948, 0.6608, 0.916, 0.6202, 0.9642, 0.5975, 0.948, 0.6294, 0.9034, 0.6574, 0.8441, 0.6608, 0.916, 0.6775, 0.8486, 0.6608, 0.916, 0.6574, 0.8441, 0.6731, 0.76, 0.6775, 0.8486, 0.6531, 0.7628, 0.6775, 0.8486, 0.6574, 0.8441, 0.6531, 0.7628, 0.7507, 0.8973, 0.7135, 0.913, 0.7851, 0.9528, 0.7135, 0.913, 0.7643, 0.963, 0.7851, 0.9528, 0.7507, 0.8973, 0.7167, 0.843, 0.7135, 0.913, 0.6971, 0.847, 0.7135, 0.913, 0.7167, 0.843, 0.7051, 0.7601, 0.6971, 0.847, 0.7257, 0.7633, 0.6971, 0.847, 0.7167, 0.843, 0.7257, 0.7633, 0.7765, 0.6212, 0.7908, 0.6328, 0.8284, 0.6018, 0.7908, 0.6328, 0.8287, 0.6401, 0.8284, 0.6018, 0.7643, 0.963, 0.8369, 0.9826, 0.7851, 0.9528, 0.8369, 0.9826, 0.8332, 0.9588, 0.7851, 0.9528, 0.7975, 0.08224, 0.7724, 0.08224, 0.8477, 0.02576, 0.8226, 0.08224, 0.7975, 0.08224, 0.8477, 0.02576, 0.8477, 0.08224, 0.8226, 0.08224, 0.8477, 0.02576, 0.8728, 0.08224, 0.8477, 0.08224, 0.8477, 0.02576, 0.8979, 0.08224, 0.8728, 0.08224, 0.8477, 0.02576, 0.923, 0.08224, 0.8979, 0.08224, 0.8477, 0.02576, 0.7975, 0.08224, 0.8477, 0.1764, 0.7724, 0.08224, 0.8226, 0.08224, 0.8477, 0.1764, 0.7975, 0.08224, 0.8477, 0.08224, 0.8477, 0.1764, 0.8226, 0.08224, 0.8728, 0.08224, 0.8477, 0.1764, 0.8477, 0.08224, 0.8979, 0.08224, 0.8477, 0.1764, 0.8728, 0.08224, 0.923, 0.08224, 0.8477, 0.1764, 0.8979, 0.08224, 0.7622, 0.8362, 0.7633, 0.7686, 0.7167, 0.843, 0.7167, 0.843, 0.7633, 0.7686, 0.7257, 0.7633, 0.7507, 0.8973, 0.7622, 0.8362, 0.7167, 0.843, 0.8278, 0.8405, 0.8936, 0.8371, 0.8289, 0.7655, 0.8936, 0.8371, 0.894, 0.7686, 0.8289, 0.7655, 0.8278, 0.8405, 0.8284, 0.8987, 0.8936, 0.8371, 0.8284, 0.8987, 0.9027, 0.8987, 0.8936, 0.8371, 0.9027, 0.8987, 0.8284, 0.8987, 0.8776, 0.9509, 0.8332, 0.9588, 0.8776, 0.9509, 0.8284, 0.8987, 0.4828, 0.8362, 0.4661, 0.903, 0.4387, 0.8424, 0.4828, 0.8362, 0.4387, 0.8424, 0.4855, 0.7674, 0.4855, 0.7674, 0.4387, 0.8424, 0.446, 0.7626, 0.551, 0.8962, 0.6294, 0.9034, 0.5545, 0.9749, 0.6294, 0.9034, 0.5975, 0.948, 0.5545, 0.9749, 0.6294, 0.9034, 0.551, 0.8962, 0.6171, 0.8373, 0.6171, 0.8373, 0.551, 0.8962, 0.5498, 0.8408, 0.6171, 0.8373, 0.5498, 0.8408, 0.6158, 0.7675, 0.6158, 0.7675, 0.5498, 0.8408, 0.5509, 0.7644, 0.6202, 0.9642, 0.5591, 0.9822, 0.5975, 0.948, 0.5975, 0.948, 0.5591, 0.9822, 0.5545, 0.9749, 0.8369, 0.9826, 0.8979, 0.9645, 0.8332, 0.9588, 0.8979, 0.9645, 0.8776, 0.9509, 0.8332, 0.9588, 0.7565, 0.7009, 0.7295, 0.6879, 0.7257, 0.7633, 0.7295, 0.6879, 0.7051, 0.7601, 0.7257, 0.7633, 0.4755, 0.6973, 0.446, 0.7626, 0.451, 0.6871, 0.446, 0.7626, 0.4265, 0.7594, 0.451, 0.6871, 0.4755, 0.6973, 0.4855, 0.7674, 0.446, 0.7626, 0.5509, 0.7644, 0.4855, 0.7674, 0.5506, 0.7012, 0.4855, 0.7674, 0.4755, 0.6973, 0.5506, 0.7012, 0.5509, 0.7644, 0.5506, 0.7012, 0.6158, 0.7675, 0.626, 0.6948, 0.6158, 0.7675, 0.5506, 0.7012, 0.6531, 0.7628, 0.6158, 0.7675, 0.626, 0.6948, 0.626, 0.6948, 0.6505, 0.6838, 0.6531, 0.7628, 0.6505, 0.6838, 0.6731, 0.76, 0.6531, 0.7628, 0.9011, 0.6984, 0.9295, 0.7633, 0.928, 0.6845, 0.9295, 0.7633, 0.9506, 0.7604, 0.928, 0.6845, 0.894, 0.7686, 0.9295, 0.7633, 0.9011, 0.6984, 0.8289, 0.7655, 0.894, 0.7686, 0.8286, 0.7026, 0.894, 0.7686, 0.9011, 0.6984, 0.8286, 0.7026, 0.8289, 0.7655, 0.8286, 0.7026, 0.7633, 0.7686, 0.7633, 0.7686, 0.8286, 0.7026, 0.7565, 0.7009, 0.7257, 0.7633, 0.7633, 0.7686, 0.7565, 0.7009, 0.7765, 0.6212, 0.7295, 0.6879, 0.7908, 0.6328, 0.7295, 0.6879, 0.7565, 0.7009, 0.7908, 0.6328, 0.4982, 0.6203, 0.5153, 0.6309, 0.451, 0.6871, 0.4755, 0.6973, 0.451, 0.6871, 0.5153, 0.6309, 0.5506, 0.7012, 0.4755, 0.6973, 0.5505, 0.6365, 0.4755, 0.6973, 0.5153, 0.6309, 0.5505, 0.6365, 0.5506, 0.7012, 0.5505, 0.6365, 0.626, 0.6948, 0.5859, 0.6294, 0.626, 0.6948, 0.5505, 0.6365, 0.6027, 0.6174, 0.6505, 0.6838, 0.5859, 0.6294, 0.6505, 0.6838, 0.626, 0.6948, 0.5859, 0.6294, 0.8804, 0.6181, 0.8664, 0.6308, 0.928, 0.6845, 0.9011, 0.6984, 0.928, 0.6845, 0.8664, 0.6308, 0.9011, 0.6984, 0.8664, 0.6308, 0.8286, 0.7026, 0.8286, 0.7026, 0.8664, 0.6308, 0.8287, 0.6401, 0.7565, 0.7009, 0.8286, 0.7026, 0.7908, 0.6328, 0.8286, 0.7026, 0.8287, 0.6401, 0.7908, 0.6328, 0.6027, 0.6174, 0.5859, 0.6294, 0.5504, 0.6009, 0.5859, 0.6294, 0.5505, 0.6365, 0.5504, 0.6009])
me_0x0770df88_gmdl_001.materials.append(mat_material_001)
me_0x0770df88_gmdl_001.use_remesh_fix_poles = True
me_0x0770df88_gmdl_001.use_remesh_preserve_attributes = False
me_0x0770df88_gmdl_001.update()
arm_armature = bpy.data.armatures.new('Armature')  # bones are not reproduced

# ---- objects
ob_1_690458_l_30_2639_f40_u_29_7901 = bpy.data.objects.new('1,690458 L 30,2639 F40 U 29,7901', me_0x0770df88_gmdl_001)
ob_armature = bpy.data.objects.new('Armature', arm_armature)

# ---- transforms, parenting, visibility, modifiers, constraints
ob_1_690458_l_30_2639_f40_u_29_7901.parent = ob_armature
ob_1_690458_l_30_2639_f40_u_29_7901.location = (0.0, 0.0, 0.0)
_vg = ob_1_690458_l_30_2639_f40_u_29_7901.vertex_groups.new(name='Bone')
_vg.add([0, 1, 2, 3, 4, 5, 6, 7, 8, 9, 10, 11, 12, 13, 14, 15, 16, 17, 18, 19, 20, 21, 22, 23, 24, 25, 26, 27, 28, 29, 30, 31, 32, 33, 34, 35, 36, 37, 38, 39, 40, 41, 42, 43, 44, 45, 46, 47, 48, 49, 50, 51, 52, 53, 54, 55, 56, 57, 58, 59, 60, 61, 62, 63, 64, 65, 66, 67, 68, 69, 70, 71, 72, 73, 74, 75, 76, 77, 78, 79, 80, 81, 82, 83, 84, 85, 86, 87, 88, 89, 90, 91, 92, 93, 94, 95, 96, 97, 98, 99, 100, 101, 102, 103, 104, 105, 106, 107, 108, 109, 110, 111, 112, 113, 114, 115, 116, 117, 118, 119, 120, 121, 122, 123, 124, 125, 126, 127, 128, 129, 130, 131, 132, 133, 134, 135, 136, 137, 138, 139, 140, 141, 142, 143, 144, 145, 146, 147, 148, 149, 150, 151, 152, 153, 154, 155, 156, 157, 158, 159, 160, 161, 162, 163, 164, 165, 166, 167, 168, 169, 170, 171, 172, 173, 174, 175, 176, 177, 178, 179, 180, 181, 182, 183, 184, 185, 186, 187, 188, 189, 190, 191, 192, 193, 194, 195, 196, 197, 198, 199, 200, 201, 202, 203, 204, 205, 206, 207, 208, 209, 210, 211, 212, 213, 214, 215, 216, 217, 218, 219, 220, 221, 222, 223, 224, 225, 226, 227, 228, 229, 230, 231, 232, 233, 234, 235, 236, 237, 238, 239, 240, 241, 242, 243, 244, 245, 246, 247, 248, 249, 250, 251, 252, 253, 254], 1.0, 'REPLACE')
_m = ob_1_690458_l_30_2639_f40_u_29_7901.modifiers.new('Armature', 'ARMATURE')
_m.object = ob_armature
ob_armature.location = (0.0, 0.0, 0.0)

# ---- collection membership
col_collection.objects.link(ob_1_690458_l_30_2639_f40_u_29_7901)
col_collection.objects.link(ob_armature)

# ---- scene / render settings (as saved in the file)
scene.frame_start = 1; scene.frame_end = 250; scene.frame_set(30)
scene.render.engine = 'BLENDER_EEVEE_NEXT'
scene.cycles.sampling_pattern = 'TABULATED_SOBOL'
scene.cycles.use_light_tree = False
scene.view_settings.view_transform = 'Filmic'
bpy.context.view_layer.update()

# ---- added for rendering (the .blend has no active camera and no usable light): camera, sun
cam_auto = bpy.data.cameras.new('AutoCamera')
cam_auto.lens = 50.0
cam_auto.sensor_width = 36.0
cam_auto.clip_end = 1000.0
ob_auto_camera = bpy.data.objects.new('AutoCamera', cam_auto)
scene.collection.objects.link(ob_auto_camera)
ob_auto_camera.location = (2.42813, -3.80215, 1.93246)
ob_auto_camera.rotation_euler = (1.09748, -7.21219e-08, 0.694738)
scene.camera = ob_auto_camera
light_auto_sun = bpy.data.lights.new('AutoSun', 'SUN')
light_auto_sun.energy = 3.0
light_auto_sun.angle = 0.0523599
ob_auto_sun = bpy.data.objects.new('AutoSun', light_auto_sun)
scene.collection.objects.link(ob_auto_sun)
ob_auto_sun.rotation_euler = (0.872665, 0.174533, 0.523599)
bpy.context.view_layer.update()
